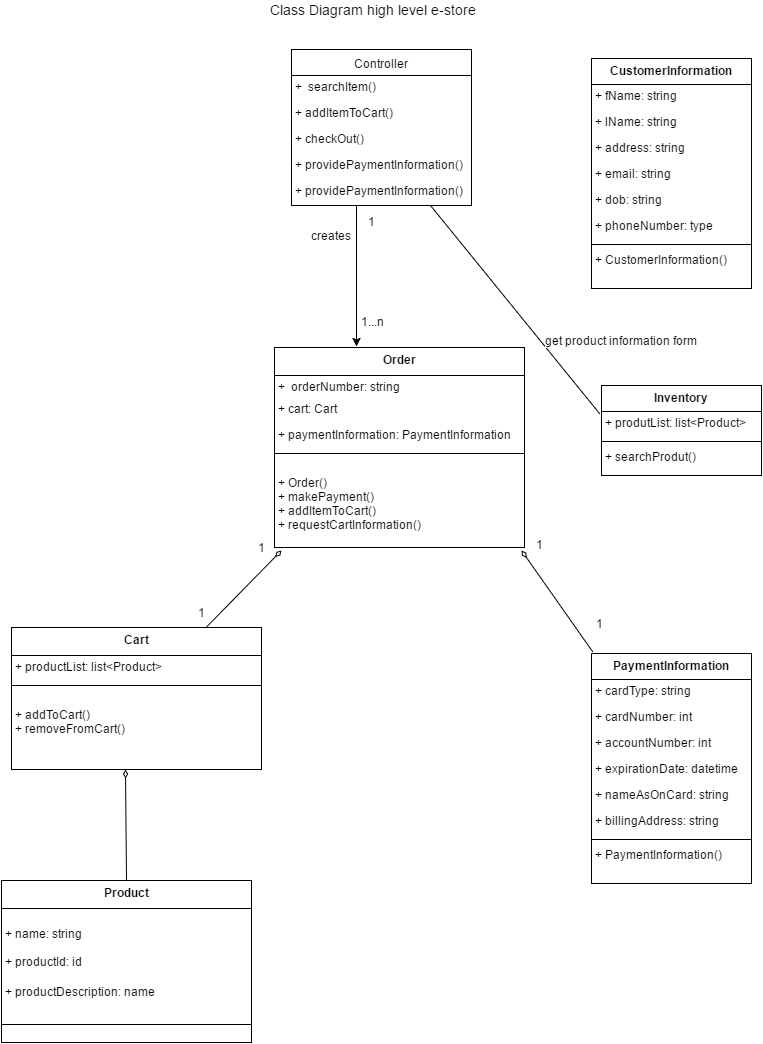

The diagram above was exported from draw.io. Its source (the exported page's mxGraphModel, read from the mxfile embedded in the PNG):
<mxGraphModel dx="1715" dy="772" grid="1" gridSize="10" guides="1" tooltips="1" connect="1" arrows="1" fold="1" page="1" pageScale="1" pageWidth="826" pageHeight="1169" background="#ffffff" math="0" shadow="0">
  <root>
    <mxCell id="0" />
    <mxCell id="1" parent="0" />
    <mxCell id="3" value="Controller" style="swimlane;html=1;fontStyle=0;childLayout=stackLayout;horizontal=1;startSize=26;fillColor=none;horizontalStack=0;resizeParent=1;resizeLast=0;collapsible=1;marginBottom=0;swimlaneFillColor=#ffffff;" vertex="1" parent="1">
      <mxGeometry x="330" y="99" width="180" height="156" as="geometry" />
    </mxCell>
    <mxCell id="4" value="+ &amp;nbsp;searchItem()" style="text;html=1;strokeColor=none;fillColor=none;align=left;verticalAlign=top;spacingLeft=4;spacingRight=4;whiteSpace=wrap;overflow=hidden;rotatable=0;points=[[0,0.5],[1,0.5]];portConstraint=eastwest;" vertex="1" parent="3">
      <mxGeometry y="26" width="180" height="26" as="geometry" />
    </mxCell>
    <mxCell id="5" value="+ addItemToCart()" style="text;html=1;strokeColor=none;fillColor=none;align=left;verticalAlign=top;spacingLeft=4;spacingRight=4;whiteSpace=wrap;overflow=hidden;rotatable=0;points=[[0,0.5],[1,0.5]];portConstraint=eastwest;" vertex="1" parent="3">
      <mxGeometry y="52" width="180" height="26" as="geometry" />
    </mxCell>
    <mxCell id="6" value="+ checkOut()" style="text;html=1;strokeColor=none;fillColor=none;align=left;verticalAlign=top;spacingLeft=4;spacingRight=4;whiteSpace=wrap;overflow=hidden;rotatable=0;points=[[0,0.5],[1,0.5]];portConstraint=eastwest;" vertex="1" parent="3">
      <mxGeometry y="78" width="180" height="26" as="geometry" />
    </mxCell>
    <mxCell id="58" value="+ providePaymentInformation()" style="text;html=1;strokeColor=none;fillColor=none;align=left;verticalAlign=top;spacingLeft=4;spacingRight=4;whiteSpace=wrap;overflow=hidden;rotatable=0;points=[[0,0.5],[1,0.5]];portConstraint=eastwest;" vertex="1" parent="3">
      <mxGeometry y="104" width="180" height="26" as="geometry" />
    </mxCell>
    <mxCell id="93" value="" style="endArrow=classic;html=1;entryX=0.328;entryY=-0.005;entryPerimeter=0;" edge="1" parent="3" target="59">
      <mxGeometry width="50" height="50" relative="1" as="geometry">
        <mxPoint x="65" y="156" as="sourcePoint" />
        <mxPoint x="70" y="231" as="targetPoint" />
      </mxGeometry>
    </mxCell>
    <mxCell id="94" value="1" style="text;html=1;resizable=0;points=[];align=center;verticalAlign=middle;labelBackgroundColor=#ffffff;" vertex="1" connectable="0" parent="93">
      <mxGeometry x="-0.5701" y="1" relative="1" as="geometry">
        <mxPoint x="14" y="-15" as="offset" />
      </mxGeometry>
    </mxCell>
    <mxCell id="15" value="+ providePaymentInformation()" style="text;html=1;strokeColor=none;fillColor=none;align=left;verticalAlign=top;spacingLeft=4;spacingRight=4;whiteSpace=wrap;overflow=hidden;rotatable=0;points=[[0,0.5],[1,0.5]];portConstraint=eastwest;" vertex="1" parent="3">
      <mxGeometry y="130" width="180" height="26" as="geometry" />
    </mxCell>
    <mxCell id="49" value="PaymentInformation" style="swimlane;html=1;fontStyle=1;align=center;verticalAlign=top;childLayout=stackLayout;horizontal=1;startSize=26;horizontalStack=0;resizeParent=1;resizeLast=0;collapsible=1;marginBottom=0;swimlaneFillColor=#ffffff;" vertex="1" parent="1">
      <mxGeometry x="630" y="703" width="160" height="230" as="geometry" />
    </mxCell>
    <mxCell id="50" value="+ cardType: string" style="text;html=1;strokeColor=none;fillColor=none;align=left;verticalAlign=top;spacingLeft=4;spacingRight=4;whiteSpace=wrap;overflow=hidden;rotatable=0;points=[[0,0.5],[1,0.5]];portConstraint=eastwest;" vertex="1" parent="49">
      <mxGeometry y="26" width="160" height="26" as="geometry" />
    </mxCell>
    <mxCell id="52" value="+ cardNumber:&amp;nbsp;&lt;span&gt;int&lt;/span&gt;" style="text;html=1;strokeColor=none;fillColor=none;align=left;verticalAlign=top;spacingLeft=4;spacingRight=4;whiteSpace=wrap;overflow=hidden;rotatable=0;points=[[0,0.5],[1,0.5]];portConstraint=eastwest;" vertex="1" parent="49">
      <mxGeometry y="52" width="160" height="26" as="geometry" />
    </mxCell>
    <mxCell id="53" value="+ accountNumber:&amp;nbsp;&lt;span&gt;int&lt;/span&gt;" style="text;html=1;strokeColor=none;fillColor=none;align=left;verticalAlign=top;spacingLeft=4;spacingRight=4;whiteSpace=wrap;overflow=hidden;rotatable=0;points=[[0,0.5],[1,0.5]];portConstraint=eastwest;" vertex="1" parent="49">
      <mxGeometry y="78" width="160" height="26" as="geometry" />
    </mxCell>
    <mxCell id="54" value="+ expirationDate:&amp;nbsp;&lt;span&gt;datetime&lt;/span&gt;" style="text;html=1;strokeColor=none;fillColor=none;align=left;verticalAlign=top;spacingLeft=4;spacingRight=4;whiteSpace=wrap;overflow=hidden;rotatable=0;points=[[0,0.5],[1,0.5]];portConstraint=eastwest;" vertex="1" parent="49">
      <mxGeometry y="104" width="160" height="26" as="geometry" />
    </mxCell>
    <mxCell id="55" value="+ nameAsOnCard: string" style="text;html=1;strokeColor=none;fillColor=none;align=left;verticalAlign=top;spacingLeft=4;spacingRight=4;whiteSpace=wrap;overflow=hidden;rotatable=0;points=[[0,0.5],[1,0.5]];portConstraint=eastwest;" vertex="1" parent="49">
      <mxGeometry y="130" width="160" height="26" as="geometry" />
    </mxCell>
    <mxCell id="56" value="+ billingAddress: string" style="text;html=1;strokeColor=none;fillColor=none;align=left;verticalAlign=top;spacingLeft=4;spacingRight=4;whiteSpace=wrap;overflow=hidden;rotatable=0;points=[[0,0.5],[1,0.5]];portConstraint=eastwest;" vertex="1" parent="49">
      <mxGeometry y="156" width="160" height="26" as="geometry" />
    </mxCell>
    <mxCell id="51" value="" style="line;html=1;strokeWidth=1;fillColor=none;align=left;verticalAlign=middle;spacingTop=-1;spacingLeft=3;spacingRight=3;rotatable=0;labelPosition=right;points=[];portConstraint=eastwest;" vertex="1" parent="49">
      <mxGeometry y="182" width="160" height="8" as="geometry" />
    </mxCell>
    <mxCell id="57" value="+ PaymentInformation()&amp;nbsp;" style="text;html=1;strokeColor=none;fillColor=none;align=left;verticalAlign=top;spacingLeft=4;spacingRight=4;whiteSpace=wrap;overflow=hidden;rotatable=0;points=[[0,0.5],[1,0.5]];portConstraint=eastwest;" vertex="1" parent="49">
      <mxGeometry y="190" width="160" height="26" as="geometry" />
    </mxCell>
    <mxCell id="59" value="&lt;span&gt;Order&lt;/span&gt;" style="swimlane;html=1;fontStyle=1;align=center;verticalAlign=top;childLayout=stackLayout;horizontal=1;startSize=28;horizontalStack=0;resizeParent=1;resizeLast=0;collapsible=1;marginBottom=0;swimlaneFillColor=#ffffff;" vertex="1" parent="1">
      <mxGeometry x="313" y="397" width="250" height="200" as="geometry" />
    </mxCell>
    <mxCell id="60" value="&lt;span&gt;+ &amp;nbsp;orderNumber: string&lt;/span&gt;" style="text;html=1;strokeColor=none;fillColor=none;align=left;verticalAlign=top;spacingLeft=4;spacingRight=4;whiteSpace=wrap;overflow=hidden;rotatable=0;points=[[0,0.5],[1,0.5]];portConstraint=eastwest;" vertex="1" parent="59">
      <mxGeometry y="28" width="250" height="22" as="geometry" />
    </mxCell>
    <mxCell id="61" value="&lt;span&gt;+ cart: Cart&lt;/span&gt;&lt;br&gt;" style="text;html=1;strokeColor=none;fillColor=none;align=left;verticalAlign=top;spacingLeft=4;spacingRight=4;whiteSpace=wrap;overflow=hidden;rotatable=0;points=[[0,0.5],[1,0.5]];portConstraint=eastwest;" vertex="1" parent="59">
      <mxGeometry y="50" width="250" height="26" as="geometry" />
    </mxCell>
    <mxCell id="62" value="&lt;span&gt;+ paymentInformation: PaymentInformation&lt;/span&gt;&lt;br&gt;" style="text;html=1;strokeColor=none;fillColor=none;align=left;verticalAlign=top;spacingLeft=4;spacingRight=4;whiteSpace=wrap;overflow=hidden;rotatable=0;points=[[0,0.5],[1,0.5]];portConstraint=eastwest;" vertex="1" parent="59">
      <mxGeometry y="76" width="250" height="26" as="geometry" />
    </mxCell>
    <mxCell id="66" value="" style="line;html=1;strokeWidth=1;fillColor=none;align=left;verticalAlign=middle;spacingTop=-1;spacingLeft=3;spacingRight=3;rotatable=0;labelPosition=right;points=[];portConstraint=eastwest;" vertex="1" parent="59">
      <mxGeometry y="102" width="250" height="8" as="geometry" />
    </mxCell>
    <mxCell id="67" value="&lt;div&gt;&lt;br&gt;&lt;/div&gt;&lt;div&gt;+ Order()&lt;div&gt;&lt;div&gt;+ makePayment()&lt;/div&gt;&lt;div&gt;+ addItemToCart()&lt;/div&gt;&lt;div&gt;+ requestCartInformation()&lt;/div&gt;&lt;div&gt;&lt;br&gt;&lt;/div&gt;&lt;/div&gt;&lt;/div&gt;" style="text;html=1;strokeColor=none;fillColor=none;align=left;verticalAlign=top;spacingLeft=4;spacingRight=4;whiteSpace=wrap;overflow=hidden;rotatable=0;points=[[0,0.5],[1,0.5]];portConstraint=eastwest;" vertex="1" parent="59">
      <mxGeometry y="110" width="250" height="80" as="geometry" />
    </mxCell>
    <mxCell id="68" value="&lt;span&gt;Cart&lt;/span&gt;" style="swimlane;html=1;fontStyle=1;align=center;verticalAlign=top;childLayout=stackLayout;horizontal=1;startSize=28;horizontalStack=0;resizeParent=1;resizeLast=0;collapsible=1;marginBottom=0;swimlaneFillColor=#ffffff;" vertex="1" parent="1">
      <mxGeometry x="50" y="677" width="250" height="142" as="geometry" />
    </mxCell>
    <mxCell id="70" value="&lt;span&gt;+ productList: list&amp;lt;Product&amp;gt;&lt;/span&gt;&lt;br&gt;" style="text;html=1;strokeColor=none;fillColor=none;align=left;verticalAlign=top;spacingLeft=4;spacingRight=4;whiteSpace=wrap;overflow=hidden;rotatable=0;points=[[0,0.5],[1,0.5]];portConstraint=eastwest;" vertex="1" parent="68">
      <mxGeometry y="28" width="250" height="26" as="geometry" />
    </mxCell>
    <mxCell id="72" value="" style="line;html=1;strokeWidth=1;fillColor=none;align=left;verticalAlign=middle;spacingTop=-1;spacingLeft=3;spacingRight=3;rotatable=0;labelPosition=right;points=[];portConstraint=eastwest;" vertex="1" parent="68">
      <mxGeometry y="54" width="250" height="8" as="geometry" />
    </mxCell>
    <mxCell id="73" value="&lt;br&gt;&lt;div&gt;&lt;div&gt;+ addToCart()&lt;/div&gt;&lt;div&gt;+ removeFromCart()&lt;/div&gt;&lt;/div&gt;" style="text;html=1;strokeColor=none;fillColor=none;align=left;verticalAlign=top;spacingLeft=4;spacingRight=4;whiteSpace=wrap;overflow=hidden;rotatable=0;points=[[0,0.5],[1,0.5]];portConstraint=eastwest;" vertex="1" parent="68">
      <mxGeometry y="62" width="250" height="80" as="geometry" />
    </mxCell>
    <mxCell id="74" value="&lt;span&gt;Product&lt;/span&gt;" style="swimlane;html=1;fontStyle=1;align=center;verticalAlign=top;childLayout=stackLayout;horizontal=1;startSize=28;horizontalStack=0;resizeParent=1;resizeLast=0;collapsible=1;marginBottom=0;swimlaneFillColor=#ffffff;" vertex="1" parent="1">
      <mxGeometry x="40" y="930" width="250" height="162" as="geometry" />
    </mxCell>
    <mxCell id="77" value="&lt;br&gt;&lt;div&gt;&lt;div&gt;+ name: string&lt;/div&gt;&lt;div&gt;&lt;br&gt;&lt;/div&gt;&lt;div&gt;+ productId: id&lt;/div&gt;&lt;/div&gt;" style="text;html=1;strokeColor=none;fillColor=none;align=left;verticalAlign=top;spacingLeft=4;spacingRight=4;whiteSpace=wrap;overflow=hidden;rotatable=0;points=[[0,0.5],[1,0.5]];portConstraint=eastwest;" vertex="1" parent="74">
      <mxGeometry y="28" width="250" height="72" as="geometry" />
    </mxCell>
    <mxCell id="75" value="&lt;span&gt;+ productDescription: name&lt;/span&gt;&lt;br&gt;" style="text;html=1;strokeColor=none;fillColor=none;align=left;verticalAlign=top;spacingLeft=4;spacingRight=4;whiteSpace=wrap;overflow=hidden;rotatable=0;points=[[0,0.5],[1,0.5]];portConstraint=eastwest;" vertex="1" parent="74">
      <mxGeometry y="100" width="250" height="26" as="geometry" />
    </mxCell>
    <mxCell id="76" value="" style="line;html=1;strokeWidth=1;fillColor=none;align=left;verticalAlign=middle;spacingTop=-1;spacingLeft=3;spacingRight=3;rotatable=0;labelPosition=right;points=[];portConstraint=eastwest;" vertex="1" parent="74">
      <mxGeometry y="126" width="250" height="36" as="geometry" />
    </mxCell>
    <mxCell id="79" value="CustomerInformation" style="swimlane;html=1;fontStyle=1;align=center;verticalAlign=top;childLayout=stackLayout;horizontal=1;startSize=26;horizontalStack=0;resizeParent=1;resizeLast=0;collapsible=1;marginBottom=0;swimlaneFillColor=#ffffff;" vertex="1" parent="1">
      <mxGeometry x="630" y="108" width="160" height="230" as="geometry" />
    </mxCell>
    <mxCell id="80" value="+ fName: string" style="text;html=1;strokeColor=none;fillColor=none;align=left;verticalAlign=top;spacingLeft=4;spacingRight=4;whiteSpace=wrap;overflow=hidden;rotatable=0;points=[[0,0.5],[1,0.5]];portConstraint=eastwest;" vertex="1" parent="79">
      <mxGeometry y="26" width="160" height="26" as="geometry" />
    </mxCell>
    <mxCell id="81" value="+ lName:&amp;nbsp;&lt;span&gt;string&lt;/span&gt;" style="text;html=1;strokeColor=none;fillColor=none;align=left;verticalAlign=top;spacingLeft=4;spacingRight=4;whiteSpace=wrap;overflow=hidden;rotatable=0;points=[[0,0.5],[1,0.5]];portConstraint=eastwest;" vertex="1" parent="79">
      <mxGeometry y="52" width="160" height="26" as="geometry" />
    </mxCell>
    <mxCell id="82" value="+ address:&amp;nbsp;&lt;span&gt;string&lt;/span&gt;" style="text;html=1;strokeColor=none;fillColor=none;align=left;verticalAlign=top;spacingLeft=4;spacingRight=4;whiteSpace=wrap;overflow=hidden;rotatable=0;points=[[0,0.5],[1,0.5]];portConstraint=eastwest;" vertex="1" parent="79">
      <mxGeometry y="78" width="160" height="26" as="geometry" />
    </mxCell>
    <mxCell id="83" value="+ email:&amp;nbsp;&lt;span&gt;string&lt;/span&gt;" style="text;html=1;strokeColor=none;fillColor=none;align=left;verticalAlign=top;spacingLeft=4;spacingRight=4;whiteSpace=wrap;overflow=hidden;rotatable=0;points=[[0,0.5],[1,0.5]];portConstraint=eastwest;" vertex="1" parent="79">
      <mxGeometry y="104" width="160" height="26" as="geometry" />
    </mxCell>
    <mxCell id="84" value="+ dob: string" style="text;html=1;strokeColor=none;fillColor=none;align=left;verticalAlign=top;spacingLeft=4;spacingRight=4;whiteSpace=wrap;overflow=hidden;rotatable=0;points=[[0,0.5],[1,0.5]];portConstraint=eastwest;" vertex="1" parent="79">
      <mxGeometry y="130" width="160" height="26" as="geometry" />
    </mxCell>
    <mxCell id="85" value="+ phoneNumber: type" style="text;html=1;strokeColor=none;fillColor=none;align=left;verticalAlign=top;spacingLeft=4;spacingRight=4;whiteSpace=wrap;overflow=hidden;rotatable=0;points=[[0,0.5],[1,0.5]];portConstraint=eastwest;" vertex="1" parent="79">
      <mxGeometry y="156" width="160" height="26" as="geometry" />
    </mxCell>
    <mxCell id="86" value="" style="line;html=1;strokeWidth=1;fillColor=none;align=left;verticalAlign=middle;spacingTop=-1;spacingLeft=3;spacingRight=3;rotatable=0;labelPosition=right;points=[];portConstraint=eastwest;" vertex="1" parent="79">
      <mxGeometry y="182" width="160" height="8" as="geometry" />
    </mxCell>
    <mxCell id="87" value="+ CustomerInformation()&amp;nbsp;" style="text;html=1;strokeColor=none;fillColor=none;align=left;verticalAlign=top;spacingLeft=4;spacingRight=4;whiteSpace=wrap;overflow=hidden;rotatable=0;points=[[0,0.5],[1,0.5]];portConstraint=eastwest;" vertex="1" parent="79">
      <mxGeometry y="190" width="160" height="26" as="geometry" />
    </mxCell>
    <mxCell id="96" value="&lt;span style=&quot;color: rgb(0 , 0 , 0) ; font-family: &amp;#34;helvetica&amp;#34; ; font-size: 12px ; font-style: normal ; font-variant: normal ; font-weight: normal ; letter-spacing: normal ; line-height: 14.4px ; text-align: center ; text-indent: 0px ; text-transform: none ; white-space: nowrap ; word-spacing: 0px ; display: inline ; float: none ; background-color: rgb(255 , 255 , 255)&quot;&gt;1...n&lt;/span&gt;" style="text;html=1;" vertex="1" parent="1">
      <mxGeometry x="400" y="360" width="50" height="30" as="geometry" />
    </mxCell>
    <mxCell id="98" value="&lt;span style=&quot;color: rgb(0 , 0 , 0) ; font-family: &amp;#34;helvetica&amp;#34; ; font-size: 12px ; font-style: normal ; font-variant: normal ; font-weight: normal ; letter-spacing: normal ; line-height: 14.4px ; text-align: center ; text-indent: 0px ; text-transform: none ; white-space: nowrap ; word-spacing: 0px ; display: inline ; float: none ; background-color: rgb(255 , 255 , 255)&quot;&gt;creates&lt;/span&gt;" style="text;html=1;" vertex="1" parent="1">
      <mxGeometry x="350" y="274" width="50" height="30" as="geometry" />
    </mxCell>
    <mxCell id="102" value="Inventory" style="swimlane;html=1;fontStyle=1;align=center;verticalAlign=top;childLayout=stackLayout;horizontal=1;startSize=26;horizontalStack=0;resizeParent=1;resizeLast=0;collapsible=1;marginBottom=0;swimlaneFillColor=#ffffff;" vertex="1" parent="1">
      <mxGeometry x="640" y="435" width="160" height="90" as="geometry" />
    </mxCell>
    <mxCell id="103" value="+ produtList: list&amp;lt;Product&amp;gt;" style="text;html=1;strokeColor=none;fillColor=none;align=left;verticalAlign=top;spacingLeft=4;spacingRight=4;whiteSpace=wrap;overflow=hidden;rotatable=0;points=[[0,0.5],[1,0.5]];portConstraint=eastwest;" vertex="1" parent="102">
      <mxGeometry y="26" width="160" height="26" as="geometry" />
    </mxCell>
    <mxCell id="104" value="" style="line;html=1;strokeWidth=1;fillColor=none;align=left;verticalAlign=middle;spacingTop=-1;spacingLeft=3;spacingRight=3;rotatable=0;labelPosition=right;points=[];portConstraint=eastwest;" vertex="1" parent="102">
      <mxGeometry y="52" width="160" height="8" as="geometry" />
    </mxCell>
    <mxCell id="105" value="+ searchProdut()" style="text;html=1;strokeColor=none;fillColor=none;align=left;verticalAlign=top;spacingLeft=4;spacingRight=4;whiteSpace=wrap;overflow=hidden;rotatable=0;points=[[0,0.5],[1,0.5]];portConstraint=eastwest;" vertex="1" parent="102">
      <mxGeometry y="60" width="160" height="26" as="geometry" />
    </mxCell>
    <mxCell id="107" value="" style="endArrow=none;html=1;entryX=-0.012;entryY=0.077;entryPerimeter=0;exitX=0.772;exitY=1;exitPerimeter=0;" edge="1" parent="1" source="15" target="103">
      <mxGeometry width="50" height="50" relative="1" as="geometry">
        <mxPoint x="470" y="260" as="sourcePoint" />
        <mxPoint x="360" y="110" as="targetPoint" />
        <Array as="points" />
      </mxGeometry>
    </mxCell>
    <mxCell id="108" value="get product information form" style="text;html=1;resizable=0;points=[];align=center;verticalAlign=middle;labelBackgroundColor=#ffffff;" vertex="1" connectable="0" parent="107">
      <mxGeometry x="-0.4157" y="6" relative="1" as="geometry">
        <mxPoint x="137" y="78" as="offset" />
      </mxGeometry>
    </mxCell>
    <mxCell id="116" value="" style="endArrow=none;html=1;endFill=0;startArrow=diamondThin;startFill=0;elbow=vertical;entryX=0.006;entryY=-0.009;entryPerimeter=0;" edge="1" parent="1" target="49">
      <mxGeometry width="100" height="75" relative="1" as="geometry">
        <mxPoint x="560" y="600" as="sourcePoint" />
        <mxPoint x="670" y="540" as="targetPoint" />
      </mxGeometry>
    </mxCell>
    <mxCell id="118" value="1" style="text;html=1;resizable=0;points=[];autosize=1;align=left;verticalAlign=top;spacingTop=-4;" vertex="1" parent="1">
      <mxGeometry x="575" y="587" width="20" height="20" as="geometry" />
    </mxCell>
    <mxCell id="119" value="1" style="text;html=1;" vertex="1" parent="1">
      <mxGeometry x="635" y="662" width="30" height="30" as="geometry" />
    </mxCell>
    <mxCell id="120" value="" style="endArrow=none;html=1;endFill=0;startArrow=diamondThin;startFill=0;elbow=vertical;entryX=0.836;entryY=-0.014;entryPerimeter=0;" edge="1" parent="1" target="68">
      <mxGeometry x="570" y="610" width="100" height="75" as="geometry">
        <mxPoint x="320" y="600" as="sourcePoint" />
        <mxPoint x="641" y="711" as="targetPoint" />
      </mxGeometry>
    </mxCell>
    <mxCell id="121" value="1" style="text;html=1;resizable=0;points=[];align=center;verticalAlign=middle;labelBackgroundColor=#ffffff;" vertex="1" connectable="0" parent="120">
      <mxGeometry relative="1" as="geometry">
        <mxPoint x="-42" y="23" as="offset" />
      </mxGeometry>
    </mxCell>
    <mxCell id="122" value="1" style="text;html=1;resizable=0;points=[];align=center;verticalAlign=middle;labelBackgroundColor=#ffffff;" vertex="1" connectable="0" parent="120">
      <mxGeometry relative="1" as="geometry">
        <mxPoint x="18" y="-42" as="offset" />
      </mxGeometry>
    </mxCell>
    <mxCell id="127" value="" style="endArrow=none;html=1;endFill=0;startArrow=diamondThin;startFill=0;elbow=vertical;entryX=0.5;entryY=0;exitX=0.456;exitY=1;exitPerimeter=0;" edge="1" parent="1" source="73" target="74">
      <mxGeometry width="100" height="75" relative="1" as="geometry">
        <mxPoint x="10" y="485" as="sourcePoint" />
        <mxPoint x="110" y="410" as="targetPoint" />
      </mxGeometry>
    </mxCell>
    <mxCell id="128" value="&lt;font style=&quot;font-size: 14px&quot;&gt;Class Diagram high level e-store&lt;/font&gt;&lt;div&gt;&lt;br&gt;&lt;/div&gt;" style="text;html=1;resizable=0;points=[];autosize=1;align=left;verticalAlign=top;spacingTop=-4;" vertex="1" parent="1">
      <mxGeometry x="309" y="51" width="220" height="30" as="geometry" />
    </mxCell>
  </root>
</mxGraphModel>